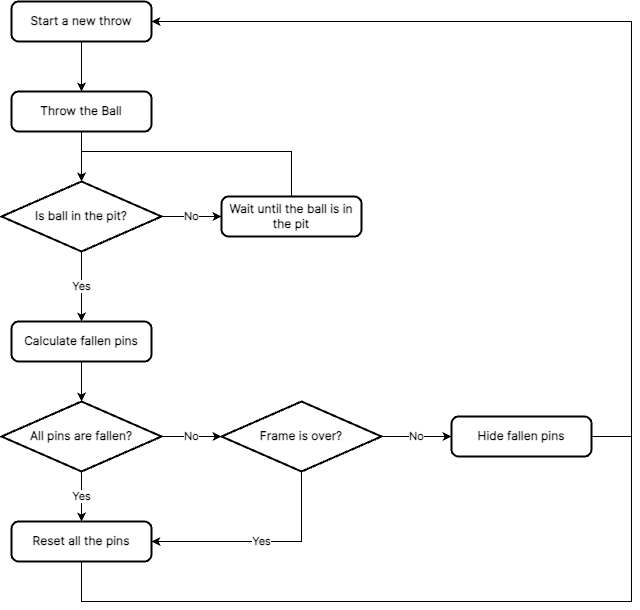

The diagram above was exported from draw.io. Its source (the exported page's mxGraphModel, read from the mxfile embedded in the PNG):
<mxGraphModel dx="954" dy="509" grid="1" gridSize="10" guides="1" tooltips="1" connect="1" arrows="1" fold="1" page="1" pageScale="1" pageWidth="850" pageHeight="1100" math="0" shadow="0">
  <root>
    <mxCell id="0" />
    <mxCell id="1" parent="0" />
    <mxCell id="SSI_WSZnLWG0Rl27qk_L-6" style="edgeStyle=orthogonalEdgeStyle;rounded=0;orthogonalLoop=1;jettySize=auto;html=1;entryX=0.5;entryY=0;entryDx=0;entryDy=0;fontFamily=Inter;fontSource=https%3A%2F%2Ffonts.googleapis.com%2Fcss%3Ffamily%3DInter;fontStyle=1" parent="1" source="SSI_WSZnLWG0Rl27qk_L-1" target="SSI_WSZnLWG0Rl27qk_L-3" edge="1">
      <mxGeometry relative="1" as="geometry" />
    </mxCell>
    <mxCell id="SSI_WSZnLWG0Rl27qk_L-1" value="Start a new throw" style="rounded=1;whiteSpace=wrap;html=1;absoluteArcSize=1;arcSize=14;strokeWidth=2;fontFamily=Inter;fontSource=https%3A%2F%2Ffonts.googleapis.com%2Fcss%3Ffamily%3DInter;fontStyle=1" parent="1" vertex="1">
      <mxGeometry x="60" y="50" width="140" height="40" as="geometry" />
    </mxCell>
    <mxCell id="SSI_WSZnLWG0Rl27qk_L-7" style="edgeStyle=orthogonalEdgeStyle;rounded=0;orthogonalLoop=1;jettySize=auto;html=1;fontFamily=Inter;fontSource=https%3A%2F%2Ffonts.googleapis.com%2Fcss%3Ffamily%3DInter;fontStyle=1" parent="1" source="SSI_WSZnLWG0Rl27qk_L-3" target="SSI_WSZnLWG0Rl27qk_L-4" edge="1">
      <mxGeometry relative="1" as="geometry" />
    </mxCell>
    <mxCell id="SSI_WSZnLWG0Rl27qk_L-3" value="Throw the Ball" style="rounded=1;whiteSpace=wrap;html=1;absoluteArcSize=1;arcSize=14;strokeWidth=2;fontFamily=Inter;fontSource=https%3A%2F%2Ffonts.googleapis.com%2Fcss%3Ffamily%3DInter;fontStyle=1" parent="1" vertex="1">
      <mxGeometry x="60" y="140" width="140" height="40" as="geometry" />
    </mxCell>
    <mxCell id="SSI_WSZnLWG0Rl27qk_L-8" value="No" style="edgeStyle=orthogonalEdgeStyle;rounded=0;orthogonalLoop=1;jettySize=auto;html=1;entryX=0;entryY=0.5;entryDx=0;entryDy=0;fontFamily=Inter;fontSource=https%3A%2F%2Ffonts.googleapis.com%2Fcss%3Ffamily%3DInter;fontStyle=1" parent="1" source="SSI_WSZnLWG0Rl27qk_L-4" target="SSI_WSZnLWG0Rl27qk_L-5" edge="1">
      <mxGeometry relative="1" as="geometry" />
    </mxCell>
    <mxCell id="SSI_WSZnLWG0Rl27qk_L-12" value="Yes" style="edgeStyle=orthogonalEdgeStyle;rounded=0;orthogonalLoop=1;jettySize=auto;html=1;entryX=0.5;entryY=0;entryDx=0;entryDy=0;fontFamily=Inter;fontSource=https%3A%2F%2Ffonts.googleapis.com%2Fcss%3Ffamily%3DInter;fontStyle=1" parent="1" source="SSI_WSZnLWG0Rl27qk_L-4" target="SSI_WSZnLWG0Rl27qk_L-11" edge="1">
      <mxGeometry relative="1" as="geometry" />
    </mxCell>
    <mxCell id="SSI_WSZnLWG0Rl27qk_L-4" value="Is ball in the pit?" style="strokeWidth=2;html=1;shape=mxgraph.flowchart.decision;whiteSpace=wrap;fontFamily=Inter;fontSource=https%3A%2F%2Ffonts.googleapis.com%2Fcss%3Ffamily%3DInter;fontStyle=1" parent="1" vertex="1">
      <mxGeometry x="50" y="230" width="160" height="70" as="geometry" />
    </mxCell>
    <mxCell id="SSI_WSZnLWG0Rl27qk_L-10" style="edgeStyle=orthogonalEdgeStyle;rounded=0;orthogonalLoop=1;jettySize=auto;html=1;exitX=0.5;exitY=0;exitDx=0;exitDy=0;entryX=0.5;entryY=0;entryDx=0;entryDy=0;entryPerimeter=0;fontFamily=Inter;fontSource=https%3A%2F%2Ffonts.googleapis.com%2Fcss%3Ffamily%3DInter;fontStyle=1" parent="1" source="SSI_WSZnLWG0Rl27qk_L-5" target="SSI_WSZnLWG0Rl27qk_L-4" edge="1">
      <mxGeometry relative="1" as="geometry">
        <Array as="points">
          <mxPoint x="340" y="200" />
          <mxPoint x="130" y="200" />
        </Array>
      </mxGeometry>
    </mxCell>
    <mxCell id="SSI_WSZnLWG0Rl27qk_L-5" value="Wait until the ball is in the pit" style="rounded=1;whiteSpace=wrap;html=1;absoluteArcSize=1;arcSize=14;strokeWidth=2;fontFamily=Inter;fontSource=https%3A%2F%2Ffonts.googleapis.com%2Fcss%3Ffamily%3DInter;fontStyle=1" parent="1" vertex="1">
      <mxGeometry x="270" y="245" width="140" height="40" as="geometry" />
    </mxCell>
    <mxCell id="SSI_WSZnLWG0Rl27qk_L-20" style="edgeStyle=orthogonalEdgeStyle;rounded=0;orthogonalLoop=1;jettySize=auto;html=1;exitX=0.5;exitY=1;exitDx=0;exitDy=0;entryX=0.5;entryY=0;entryDx=0;entryDy=0;entryPerimeter=0;fontFamily=Inter;fontSource=https%3A%2F%2Ffonts.googleapis.com%2Fcss%3Ffamily%3DInter;fontStyle=1" parent="1" source="SSI_WSZnLWG0Rl27qk_L-11" target="SSI_WSZnLWG0Rl27qk_L-14" edge="1">
      <mxGeometry relative="1" as="geometry" />
    </mxCell>
    <mxCell id="SSI_WSZnLWG0Rl27qk_L-11" value="Calculate fallen pins" style="rounded=1;whiteSpace=wrap;html=1;absoluteArcSize=1;arcSize=14;strokeWidth=2;fontFamily=Inter;fontSource=https%3A%2F%2Ffonts.googleapis.com%2Fcss%3Ffamily%3DInter;fontStyle=1" parent="1" vertex="1">
      <mxGeometry x="60" y="370" width="140" height="40" as="geometry" />
    </mxCell>
    <mxCell id="SSI_WSZnLWG0Rl27qk_L-17" value="No" style="edgeStyle=orthogonalEdgeStyle;rounded=0;orthogonalLoop=1;jettySize=auto;html=1;entryX=0;entryY=0.5;entryDx=0;entryDy=0;entryPerimeter=0;fontFamily=Inter;fontSource=https%3A%2F%2Ffonts.googleapis.com%2Fcss%3Ffamily%3DInter;fontStyle=1" parent="1" source="SSI_WSZnLWG0Rl27qk_L-14" target="SSI_WSZnLWG0Rl27qk_L-16" edge="1">
      <mxGeometry relative="1" as="geometry" />
    </mxCell>
    <mxCell id="SSI_WSZnLWG0Rl27qk_L-19" value="Yes" style="edgeStyle=orthogonalEdgeStyle;rounded=0;orthogonalLoop=1;jettySize=auto;html=1;exitX=0.5;exitY=1;exitDx=0;exitDy=0;exitPerimeter=0;entryX=0.5;entryY=0;entryDx=0;entryDy=0;fontFamily=Inter;fontSource=https%3A%2F%2Ffonts.googleapis.com%2Fcss%3Ffamily%3DInter;fontStyle=1" parent="1" source="SSI_WSZnLWG0Rl27qk_L-14" target="SSI_WSZnLWG0Rl27qk_L-15" edge="1">
      <mxGeometry relative="1" as="geometry" />
    </mxCell>
    <mxCell id="SSI_WSZnLWG0Rl27qk_L-14" value="All pins are fallen?" style="strokeWidth=2;html=1;shape=mxgraph.flowchart.decision;whiteSpace=wrap;fontFamily=Inter;fontSource=https%3A%2F%2Ffonts.googleapis.com%2Fcss%3Ffamily%3DInter;fontStyle=1" parent="1" vertex="1">
      <mxGeometry x="50" y="450" width="160" height="70" as="geometry" />
    </mxCell>
    <mxCell id="SSI_WSZnLWG0Rl27qk_L-21" style="edgeStyle=orthogonalEdgeStyle;rounded=0;orthogonalLoop=1;jettySize=auto;html=1;entryX=1;entryY=0.5;entryDx=0;entryDy=0;fontFamily=Inter;fontSource=https%3A%2F%2Ffonts.googleapis.com%2Fcss%3Ffamily%3DInter;fontStyle=1" parent="1" source="SSI_WSZnLWG0Rl27qk_L-15" target="SSI_WSZnLWG0Rl27qk_L-1" edge="1">
      <mxGeometry relative="1" as="geometry">
        <Array as="points">
          <mxPoint x="130" y="650" />
          <mxPoint x="680" y="650" />
          <mxPoint x="680" y="70" />
        </Array>
      </mxGeometry>
    </mxCell>
    <mxCell id="SSI_WSZnLWG0Rl27qk_L-15" value="Reset all the pins" style="rounded=1;whiteSpace=wrap;html=1;absoluteArcSize=1;arcSize=14;strokeWidth=2;fontFamily=Inter;fontSource=https%3A%2F%2Ffonts.googleapis.com%2Fcss%3Ffamily%3DInter;fontStyle=1" parent="1" vertex="1">
      <mxGeometry x="60" y="570" width="140" height="40" as="geometry" />
    </mxCell>
    <mxCell id="SSI_WSZnLWG0Rl27qk_L-18" value="Yes" style="edgeStyle=orthogonalEdgeStyle;rounded=0;orthogonalLoop=1;jettySize=auto;html=1;exitX=0.5;exitY=1;exitDx=0;exitDy=0;exitPerimeter=0;entryX=1;entryY=0.5;entryDx=0;entryDy=0;fontFamily=Inter;fontSource=https%3A%2F%2Ffonts.googleapis.com%2Fcss%3Ffamily%3DInter;fontStyle=1" parent="1" source="SSI_WSZnLWG0Rl27qk_L-16" target="SSI_WSZnLWG0Rl27qk_L-15" edge="1">
      <mxGeometry relative="1" as="geometry" />
    </mxCell>
    <mxCell id="SSI_WSZnLWG0Rl27qk_L-26" value="No" style="edgeStyle=orthogonalEdgeStyle;rounded=0;orthogonalLoop=1;jettySize=auto;html=1;exitX=1;exitY=0.5;exitDx=0;exitDy=0;exitPerimeter=0;entryX=0;entryY=0.5;entryDx=0;entryDy=0;fontFamily=Inter;fontSource=https%3A%2F%2Ffonts.googleapis.com%2Fcss%3Ffamily%3DInter;fontStyle=1" parent="1" source="SSI_WSZnLWG0Rl27qk_L-16" target="SSI_WSZnLWG0Rl27qk_L-23" edge="1">
      <mxGeometry relative="1" as="geometry" />
    </mxCell>
    <mxCell id="SSI_WSZnLWG0Rl27qk_L-16" value="Frame is over?" style="strokeWidth=2;html=1;shape=mxgraph.flowchart.decision;whiteSpace=wrap;fontFamily=Inter;fontSource=https%3A%2F%2Ffonts.googleapis.com%2Fcss%3Ffamily%3DInter;fontStyle=1" parent="1" vertex="1">
      <mxGeometry x="270" y="450" width="160" height="70" as="geometry" />
    </mxCell>
    <mxCell id="SSI_WSZnLWG0Rl27qk_L-28" style="edgeStyle=orthogonalEdgeStyle;rounded=0;orthogonalLoop=1;jettySize=auto;html=1;entryX=1;entryY=0.5;entryDx=0;entryDy=0;" parent="1" source="SSI_WSZnLWG0Rl27qk_L-23" target="SSI_WSZnLWG0Rl27qk_L-1" edge="1">
      <mxGeometry relative="1" as="geometry">
        <Array as="points">
          <mxPoint x="680" y="485" />
          <mxPoint x="680" y="70" />
        </Array>
      </mxGeometry>
    </mxCell>
    <mxCell id="SSI_WSZnLWG0Rl27qk_L-23" value="Hide fallen pins" style="rounded=1;whiteSpace=wrap;html=1;absoluteArcSize=1;arcSize=14;strokeWidth=2;fontFamily=Inter;fontSource=https%3A%2F%2Ffonts.googleapis.com%2Fcss%3Ffamily%3DInter;fontStyle=1" parent="1" vertex="1">
      <mxGeometry x="500" y="465" width="140" height="40" as="geometry" />
    </mxCell>
  </root>
</mxGraphModel>